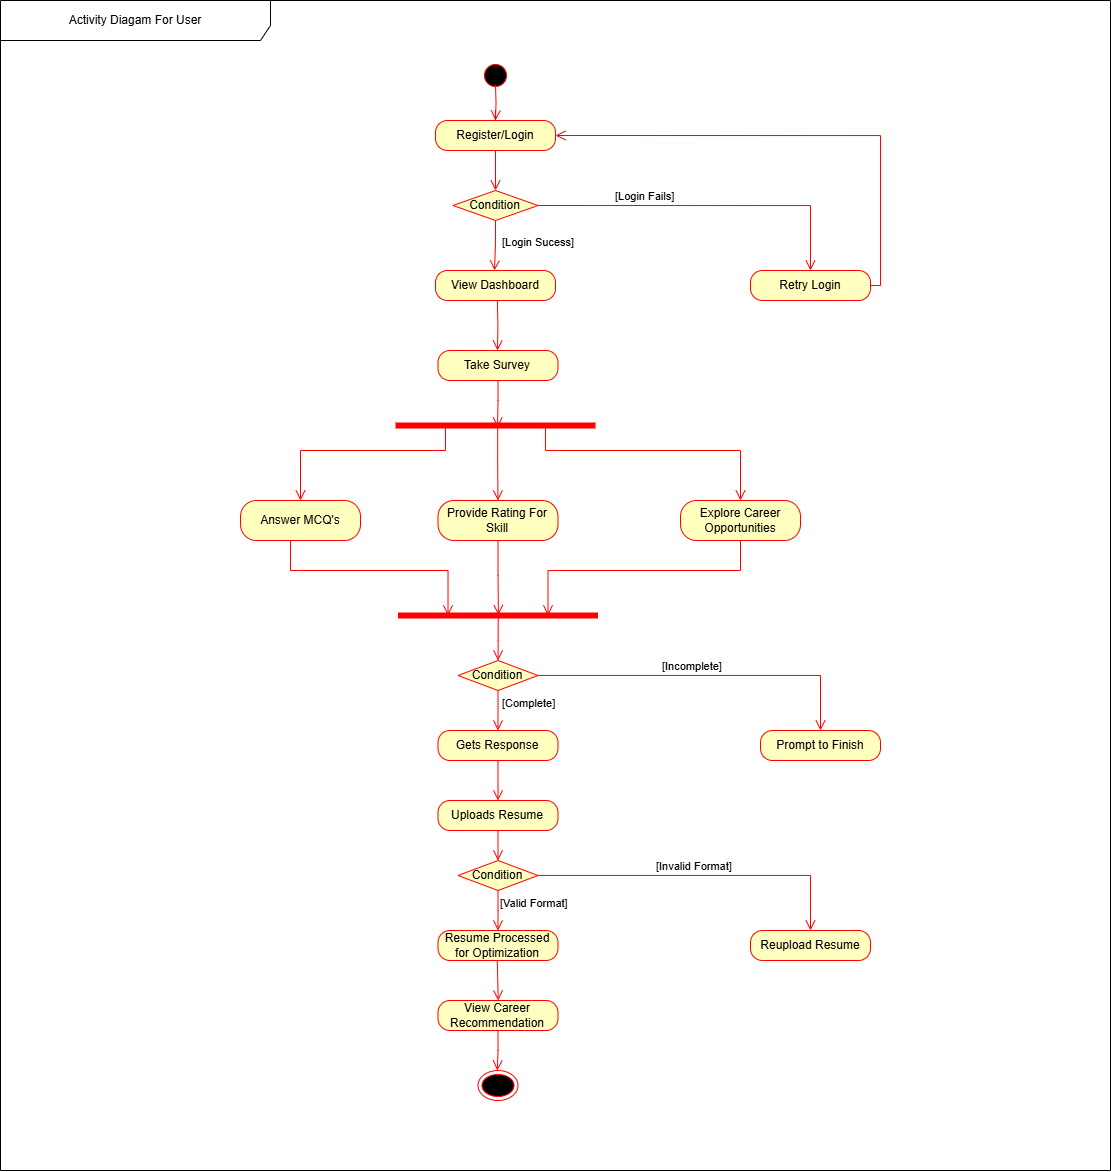

The diagram above was exported from draw.io. Its source (the exported page's mxGraphModel, read from the mxfile embedded in the PNG):
<mxGraphModel dx="934" dy="534" grid="1" gridSize="10" guides="1" tooltips="1" connect="1" arrows="1" fold="1" page="1" pageScale="1" pageWidth="1600" pageHeight="1200" math="0" shadow="0">
  <root>
    <mxCell id="0" />
    <mxCell id="1" parent="0" />
    <mxCell id="IXTo4T4jUqihGoCE5WBZ-8" value="Activity Diagam For User" style="shape=umlFrame;whiteSpace=wrap;html=1;pointerEvents=0;width=270;height=40;" parent="1" vertex="1">
      <mxGeometry x="180" y="20" width="1110" height="1170" as="geometry" />
    </mxCell>
    <mxCell id="IXTo4T4jUqihGoCE5WBZ-10" value="" style="ellipse;html=1;shape=startState;fillColor=#000000;strokeColor=#ff0000;" parent="1" vertex="1">
      <mxGeometry x="660" y="80" width="30" height="30" as="geometry" />
    </mxCell>
    <mxCell id="IXTo4T4jUqihGoCE5WBZ-11" value="" style="edgeStyle=orthogonalEdgeStyle;html=1;verticalAlign=bottom;endArrow=open;endSize=8;strokeColor=#ff0000;rounded=0;" parent="1" source="IXTo4T4jUqihGoCE5WBZ-12" edge="1">
      <mxGeometry relative="1" as="geometry">
        <mxPoint x="675" y="150" as="targetPoint" />
        <mxPoint x="675" y="104" as="sourcePoint" />
      </mxGeometry>
    </mxCell>
    <mxCell id="IXTo4T4jUqihGoCE5WBZ-14" value="" style="edgeStyle=orthogonalEdgeStyle;html=1;verticalAlign=bottom;endArrow=open;endSize=8;strokeColor=#ff0000;rounded=0;" parent="1" target="IXTo4T4jUqihGoCE5WBZ-12" edge="1">
      <mxGeometry relative="1" as="geometry">
        <mxPoint x="675" y="150" as="targetPoint" />
        <mxPoint x="675" y="104" as="sourcePoint" />
      </mxGeometry>
    </mxCell>
    <mxCell id="IXTo4T4jUqihGoCE5WBZ-12" value="Register/Login" style="rounded=1;whiteSpace=wrap;html=1;arcSize=40;fontColor=#000000;fillColor=#ffffc0;strokeColor=#ff0000;" parent="1" vertex="1">
      <mxGeometry x="615" y="140" width="120" height="30" as="geometry" />
    </mxCell>
    <mxCell id="IXTo4T4jUqihGoCE5WBZ-17" value="[Login Fails]" style="edgeStyle=orthogonalEdgeStyle;html=1;align=left;verticalAlign=bottom;endArrow=open;endSize=8;strokeColor=#ff0000;rounded=0;exitX=1;exitY=0.5;exitDx=0;exitDy=0;" parent="1" source="IXTo4T4jUqihGoCE5WBZ-16" target="IXTo4T4jUqihGoCE5WBZ-20" edge="1">
      <mxGeometry x="-0.5556" relative="1" as="geometry">
        <mxPoint x="990" y="340" as="targetPoint" />
        <Array as="points">
          <mxPoint x="990" y="225" />
        </Array>
        <mxPoint as="offset" />
      </mxGeometry>
    </mxCell>
    <mxCell id="IXTo4T4jUqihGoCE5WBZ-20" value="Retry Login" style="rounded=1;whiteSpace=wrap;html=1;arcSize=40;fontColor=#000000;fillColor=#ffffc0;strokeColor=#ff0000;" parent="1" vertex="1">
      <mxGeometry x="930" y="290" width="120" height="30" as="geometry" />
    </mxCell>
    <mxCell id="IXTo4T4jUqihGoCE5WBZ-21" value="" style="edgeStyle=orthogonalEdgeStyle;html=1;verticalAlign=bottom;endArrow=open;endSize=8;strokeColor=#ff0000;rounded=0;exitX=1;exitY=0.5;exitDx=0;exitDy=0;entryX=1;entryY=0.5;entryDx=0;entryDy=0;" parent="1" source="IXTo4T4jUqihGoCE5WBZ-20" target="IXTo4T4jUqihGoCE5WBZ-12" edge="1">
      <mxGeometry relative="1" as="geometry">
        <mxPoint x="685" y="160" as="targetPoint" />
        <mxPoint x="685" y="114" as="sourcePoint" />
      </mxGeometry>
    </mxCell>
    <mxCell id="IXTo4T4jUqihGoCE5WBZ-25" value="View Dashboard" style="rounded=1;whiteSpace=wrap;html=1;arcSize=40;fontColor=#000000;fillColor=#ffffc0;strokeColor=#ff0000;" parent="1" vertex="1">
      <mxGeometry x="615" y="290" width="120" height="30" as="geometry" />
    </mxCell>
    <mxCell id="IXTo4T4jUqihGoCE5WBZ-29" value="Take Survey" style="rounded=1;whiteSpace=wrap;html=1;arcSize=40;fontColor=#000000;fillColor=#ffffc0;strokeColor=#ff0000;" parent="1" vertex="1">
      <mxGeometry x="617.5" y="370" width="120" height="30" as="geometry" />
    </mxCell>
    <mxCell id="IXTo4T4jUqihGoCE5WBZ-30" value="" style="edgeStyle=orthogonalEdgeStyle;html=1;verticalAlign=bottom;endArrow=open;endSize=8;strokeColor=#ff0000;rounded=0;entryX=0.51;entryY=0.7;entryDx=0;entryDy=0;entryPerimeter=0;" parent="1" source="IXTo4T4jUqihGoCE5WBZ-29" target="IXTo4T4jUqihGoCE5WBZ-31" edge="1">
      <mxGeometry relative="1" as="geometry">
        <mxPoint x="680" y="474" as="targetPoint" />
      </mxGeometry>
    </mxCell>
    <mxCell id="IXTo4T4jUqihGoCE5WBZ-31" value="" style="shape=line;html=1;strokeWidth=6;strokeColor=#ff0000;" parent="1" vertex="1">
      <mxGeometry x="575" y="440" width="200" height="10" as="geometry" />
    </mxCell>
    <mxCell id="IXTo4T4jUqihGoCE5WBZ-36" value="Provide Rating For Skill" style="rounded=1;whiteSpace=wrap;html=1;arcSize=40;fontColor=#000000;fillColor=#ffffc0;strokeColor=#ff0000;" parent="1" vertex="1">
      <mxGeometry x="617.5" y="520" width="120" height="40" as="geometry" />
    </mxCell>
    <mxCell id="IXTo4T4jUqihGoCE5WBZ-37" value="" style="edgeStyle=orthogonalEdgeStyle;html=1;verticalAlign=bottom;endArrow=open;endSize=8;strokeColor=#ff0000;rounded=0;entryX=0.502;entryY=0.45;entryDx=0;entryDy=0;entryPerimeter=0;" parent="1" source="IXTo4T4jUqihGoCE5WBZ-36" target="IXTo4T4jUqihGoCE5WBZ-46" edge="1">
      <mxGeometry relative="1" as="geometry">
        <mxPoint x="677.5" y="700" as="targetPoint" />
      </mxGeometry>
    </mxCell>
    <mxCell id="IXTo4T4jUqihGoCE5WBZ-38" value="" style="edgeStyle=orthogonalEdgeStyle;html=1;verticalAlign=bottom;endArrow=open;endSize=8;strokeColor=#ff0000;rounded=0;exitX=0.25;exitY=0.5;exitDx=0;exitDy=0;exitPerimeter=0;entryX=0.5;entryY=0;entryDx=0;entryDy=0;" parent="1" source="IXTo4T4jUqihGoCE5WBZ-31" target="IXTo4T4jUqihGoCE5WBZ-39" edge="1">
      <mxGeometry relative="1" as="geometry">
        <mxPoint x="688" y="610" as="targetPoint" />
        <mxPoint x="688" y="540" as="sourcePoint" />
        <Array as="points">
          <mxPoint x="625" y="470" />
          <mxPoint x="480" y="470" />
        </Array>
      </mxGeometry>
    </mxCell>
    <mxCell id="IXTo4T4jUqihGoCE5WBZ-39" value="Answer MCQ's" style="rounded=1;whiteSpace=wrap;html=1;arcSize=40;fontColor=#000000;fillColor=#ffffc0;strokeColor=#ff0000;" parent="1" vertex="1">
      <mxGeometry x="420" y="520" width="120" height="40" as="geometry" />
    </mxCell>
    <mxCell id="IXTo4T4jUqihGoCE5WBZ-40" value="" style="edgeStyle=orthogonalEdgeStyle;html=1;verticalAlign=bottom;endArrow=open;endSize=8;strokeColor=#ff0000;rounded=0;entryX=0.25;entryY=0.5;entryDx=0;entryDy=0;entryPerimeter=0;" parent="1" source="IXTo4T4jUqihGoCE5WBZ-39" target="IXTo4T4jUqihGoCE5WBZ-46" edge="1">
      <mxGeometry relative="1" as="geometry">
        <mxPoint x="470" y="700" as="targetPoint" />
        <Array as="points">
          <mxPoint x="470" y="590" />
          <mxPoint x="628" y="590" />
        </Array>
      </mxGeometry>
    </mxCell>
    <mxCell id="IXTo4T4jUqihGoCE5WBZ-42" value="Explore Career Opportunities" style="rounded=1;whiteSpace=wrap;html=1;arcSize=40;fontColor=#000000;fillColor=#ffffc0;strokeColor=#ff0000;" parent="1" vertex="1">
      <mxGeometry x="860" y="520" width="120" height="40" as="geometry" />
    </mxCell>
    <mxCell id="IXTo4T4jUqihGoCE5WBZ-44" value="" style="edgeStyle=orthogonalEdgeStyle;html=1;verticalAlign=bottom;endArrow=open;endSize=8;strokeColor=#ff0000;rounded=0;entryX=0.5;entryY=0;entryDx=0;entryDy=0;exitX=0.75;exitY=0.5;exitDx=0;exitDy=0;exitPerimeter=0;" parent="1" source="IXTo4T4jUqihGoCE5WBZ-31" target="IXTo4T4jUqihGoCE5WBZ-42" edge="1">
      <mxGeometry relative="1" as="geometry">
        <mxPoint x="688" y="610" as="targetPoint" />
        <mxPoint x="689" y="536" as="sourcePoint" />
        <Array as="points">
          <mxPoint x="725" y="470" />
          <mxPoint x="920" y="470" />
        </Array>
      </mxGeometry>
    </mxCell>
    <mxCell id="IXTo4T4jUqihGoCE5WBZ-45" value="" style="edgeStyle=orthogonalEdgeStyle;html=1;verticalAlign=bottom;endArrow=open;endSize=8;strokeColor=#ff0000;rounded=0;entryX=0.75;entryY=0.5;entryDx=0;entryDy=0;entryPerimeter=0;exitX=0.5;exitY=1;exitDx=0;exitDy=0;" parent="1" source="IXTo4T4jUqihGoCE5WBZ-42" target="IXTo4T4jUqihGoCE5WBZ-46" edge="1">
      <mxGeometry relative="1" as="geometry">
        <mxPoint x="889.38" y="700" as="targetPoint" />
        <mxPoint x="889.88" y="640" as="sourcePoint" />
        <Array as="points">
          <mxPoint x="920" y="590" />
          <mxPoint x="728" y="590" />
        </Array>
      </mxGeometry>
    </mxCell>
    <mxCell id="IXTo4T4jUqihGoCE5WBZ-46" value="" style="shape=line;html=1;strokeWidth=6;strokeColor=#ff0000;" parent="1" vertex="1">
      <mxGeometry x="577.5" y="630" width="200" height="10" as="geometry" />
    </mxCell>
    <mxCell id="IXTo4T4jUqihGoCE5WBZ-49" value="[Incomplete]" style="edgeStyle=orthogonalEdgeStyle;html=1;align=left;verticalAlign=bottom;endArrow=open;endSize=8;strokeColor=#ff0000;rounded=0;entryX=0.5;entryY=0;entryDx=0;entryDy=0;" parent="1" source="IXTo4T4jUqihGoCE5WBZ-48" target="IXTo4T4jUqihGoCE5WBZ-53" edge="1">
      <mxGeometry x="-0.2778" relative="1" as="geometry">
        <mxPoint x="820" y="840" as="targetPoint" />
        <mxPoint as="offset" />
      </mxGeometry>
    </mxCell>
    <mxCell id="IXTo4T4jUqihGoCE5WBZ-53" value="Prompt to Finish" style="rounded=1;whiteSpace=wrap;html=1;arcSize=40;fontColor=#000000;fillColor=#ffffc0;strokeColor=#ff0000;" parent="1" vertex="1">
      <mxGeometry x="940" y="750" width="120" height="30" as="geometry" />
    </mxCell>
    <mxCell id="IXTo4T4jUqihGoCE5WBZ-55" value="" style="edgeStyle=orthogonalEdgeStyle;html=1;verticalAlign=bottom;endArrow=open;endSize=8;strokeColor=#ff0000;rounded=0;" parent="1" source="IXTo4T4jUqihGoCE5WBZ-12" target="IXTo4T4jUqihGoCE5WBZ-16" edge="1">
      <mxGeometry relative="1" as="geometry">
        <mxPoint x="675" y="230" as="targetPoint" />
        <mxPoint x="675" y="170" as="sourcePoint" />
      </mxGeometry>
    </mxCell>
    <mxCell id="IXTo4T4jUqihGoCE5WBZ-16" value="Condition" style="rhombus;whiteSpace=wrap;html=1;fontColor=#000000;fillColor=#ffffc0;strokeColor=#ff0000;" parent="1" vertex="1">
      <mxGeometry x="632.5" y="210" width="85" height="30" as="geometry" />
    </mxCell>
    <mxCell id="IXTo4T4jUqihGoCE5WBZ-58" value="" style="edgeStyle=orthogonalEdgeStyle;html=1;verticalAlign=bottom;endArrow=open;endSize=8;strokeColor=#ff0000;rounded=0;" parent="1" edge="1">
      <mxGeometry relative="1" as="geometry">
        <mxPoint x="677" y="370" as="targetPoint" />
        <mxPoint x="676.88" y="320" as="sourcePoint" />
      </mxGeometry>
    </mxCell>
    <mxCell id="IXTo4T4jUqihGoCE5WBZ-61" value="[Login Sucess]" style="edgeStyle=orthogonalEdgeStyle;html=1;align=left;verticalAlign=top;endArrow=open;endSize=8;strokeColor=#ff0000;rounded=0;exitX=0.5;exitY=1;exitDx=0;exitDy=0;" parent="1" source="IXTo4T4jUqihGoCE5WBZ-16" edge="1">
      <mxGeometry x="-0.604" y="5" relative="1" as="geometry">
        <mxPoint x="674" y="290" as="targetPoint" />
        <mxPoint x="674" y="250" as="sourcePoint" />
        <mxPoint as="offset" />
      </mxGeometry>
    </mxCell>
    <mxCell id="IXTo4T4jUqihGoCE5WBZ-63" value="" style="edgeStyle=orthogonalEdgeStyle;html=1;verticalAlign=bottom;endArrow=open;endSize=8;strokeColor=#ff0000;rounded=0;entryX=0.5;entryY=0;entryDx=0;entryDy=0;exitX=0.511;exitY=0.589;exitDx=0;exitDy=0;exitPerimeter=0;" parent="1" source="IXTo4T4jUqihGoCE5WBZ-31" target="IXTo4T4jUqihGoCE5WBZ-36" edge="1">
      <mxGeometry relative="1" as="geometry">
        <mxPoint x="676.73" y="497" as="targetPoint" />
        <mxPoint x="677.73" y="450" as="sourcePoint" />
      </mxGeometry>
    </mxCell>
    <mxCell id="IXTo4T4jUqihGoCE5WBZ-64" value="" style="edgeStyle=orthogonalEdgeStyle;html=1;verticalAlign=bottom;endArrow=open;endSize=8;strokeColor=#ff0000;rounded=0;exitX=0.501;exitY=0.558;exitDx=0;exitDy=0;exitPerimeter=0;" parent="1" source="IXTo4T4jUqihGoCE5WBZ-46" target="IXTo4T4jUqihGoCE5WBZ-48" edge="1">
      <mxGeometry relative="1" as="geometry">
        <mxPoint x="677.5" y="820" as="targetPoint" />
        <mxPoint x="678" y="640" as="sourcePoint" />
      </mxGeometry>
    </mxCell>
    <mxCell id="IXTo4T4jUqihGoCE5WBZ-48" value="Condition" style="rhombus;whiteSpace=wrap;html=1;fontColor=#000000;fillColor=#ffffc0;strokeColor=#ff0000;" parent="1" vertex="1">
      <mxGeometry x="637.5" y="680" width="80" height="30" as="geometry" />
    </mxCell>
    <mxCell id="IXTo4T4jUqihGoCE5WBZ-67" value="[Complete]" style="edgeStyle=orthogonalEdgeStyle;html=1;align=left;verticalAlign=top;endArrow=open;endSize=8;strokeColor=#ff0000;rounded=0;exitX=0.5;exitY=1;exitDx=0;exitDy=0;" parent="1" source="IXTo4T4jUqihGoCE5WBZ-48" target="IXTo4T4jUqihGoCE5WBZ-68" edge="1">
      <mxGeometry x="-0.9968" y="3" relative="1" as="geometry">
        <mxPoint x="677" y="760" as="targetPoint" />
        <mxPoint x="677.14" y="720" as="sourcePoint" />
        <mxPoint as="offset" />
      </mxGeometry>
    </mxCell>
    <mxCell id="IXTo4T4jUqihGoCE5WBZ-68" value="Gets Response" style="rounded=1;whiteSpace=wrap;html=1;arcSize=40;fontColor=#000000;fillColor=#ffffc0;strokeColor=#ff0000;" parent="1" vertex="1">
      <mxGeometry x="617.5" y="750" width="120" height="30" as="geometry" />
    </mxCell>
    <mxCell id="IXTo4T4jUqihGoCE5WBZ-72" value="" style="edgeStyle=orthogonalEdgeStyle;html=1;verticalAlign=bottom;endArrow=open;endSize=8;strokeColor=#ff0000;rounded=0;exitX=0.5;exitY=1;exitDx=0;exitDy=0;" parent="1" source="IXTo4T4jUqihGoCE5WBZ-69" edge="1">
      <mxGeometry relative="1" as="geometry">
        <mxPoint x="677" y="840" as="targetPoint" />
        <mxPoint x="677" y="790" as="sourcePoint" />
      </mxGeometry>
    </mxCell>
    <mxCell id="IXTo4T4jUqihGoCE5WBZ-74" value="[Invalid Format]" style="edgeStyle=orthogonalEdgeStyle;html=1;align=left;verticalAlign=bottom;endArrow=open;endSize=8;strokeColor=#ff0000;rounded=0;" parent="1" source="IXTo4T4jUqihGoCE5WBZ-73" target="IXTo4T4jUqihGoCE5WBZ-79" edge="1">
      <mxGeometry x="-0.2913" relative="1" as="geometry">
        <mxPoint x="817.5" y="970" as="targetPoint" />
        <mxPoint as="offset" />
      </mxGeometry>
    </mxCell>
    <mxCell id="IXTo4T4jUqihGoCE5WBZ-77" value="" style="edgeStyle=orthogonalEdgeStyle;html=1;verticalAlign=bottom;endArrow=open;endSize=8;strokeColor=#ff0000;rounded=0;exitX=0.5;exitY=1;exitDx=0;exitDy=0;" parent="1" source="IXTo4T4jUqihGoCE5WBZ-68" target="IXTo4T4jUqihGoCE5WBZ-69" edge="1">
      <mxGeometry relative="1" as="geometry">
        <mxPoint x="677" y="840" as="targetPoint" />
        <mxPoint x="678" y="780" as="sourcePoint" />
      </mxGeometry>
    </mxCell>
    <mxCell id="IXTo4T4jUqihGoCE5WBZ-69" value="Uploads Resume" style="rounded=1;whiteSpace=wrap;html=1;arcSize=40;fontColor=#000000;fillColor=#ffffc0;strokeColor=#ff0000;" parent="1" vertex="1">
      <mxGeometry x="617.5" y="820" width="120" height="30" as="geometry" />
    </mxCell>
    <mxCell id="IXTo4T4jUqihGoCE5WBZ-78" value="" style="edgeStyle=orthogonalEdgeStyle;html=1;verticalAlign=bottom;endArrow=open;endSize=8;strokeColor=#ff0000;rounded=0;" parent="1" source="IXTo4T4jUqihGoCE5WBZ-69" target="IXTo4T4jUqihGoCE5WBZ-73" edge="1">
      <mxGeometry relative="1" as="geometry">
        <mxPoint x="678" y="920" as="targetPoint" />
        <mxPoint x="678" y="850" as="sourcePoint" />
      </mxGeometry>
    </mxCell>
    <mxCell id="IXTo4T4jUqihGoCE5WBZ-73" value="Condition" style="rhombus;whiteSpace=wrap;html=1;fontColor=#000000;fillColor=#ffffc0;strokeColor=#ff0000;" parent="1" vertex="1">
      <mxGeometry x="637.5" y="880" width="80" height="30" as="geometry" />
    </mxCell>
    <mxCell id="IXTo4T4jUqihGoCE5WBZ-79" value="Reupload Resume" style="rounded=1;whiteSpace=wrap;html=1;arcSize=40;fontColor=#000000;fillColor=#ffffc0;strokeColor=#ff0000;" parent="1" vertex="1">
      <mxGeometry x="930" y="950" width="120" height="30" as="geometry" />
    </mxCell>
    <mxCell id="IXTo4T4jUqihGoCE5WBZ-82" value="[Valid Format]" style="edgeStyle=orthogonalEdgeStyle;html=1;align=left;verticalAlign=top;endArrow=open;endSize=8;strokeColor=#ff0000;rounded=0;exitX=0.5;exitY=1;exitDx=0;exitDy=0;" parent="1" source="IXTo4T4jUqihGoCE5WBZ-73" edge="1">
      <mxGeometry x="-1" relative="1" as="geometry">
        <mxPoint x="677.5" y="950" as="targetPoint" />
        <mxPoint x="677.0800000000003" y="920" as="sourcePoint" />
      </mxGeometry>
    </mxCell>
    <mxCell id="IXTo4T4jUqihGoCE5WBZ-84" value="Resume Processed for Optimization" style="rounded=1;whiteSpace=wrap;html=1;arcSize=40;fontColor=#000000;fillColor=#ffffc0;strokeColor=#ff0000;" parent="1" vertex="1">
      <mxGeometry x="617.5" y="950" width="120" height="30" as="geometry" />
    </mxCell>
    <mxCell id="IXTo4T4jUqihGoCE5WBZ-88" value="View Career Recommendation" style="rounded=1;whiteSpace=wrap;html=1;arcSize=40;fontColor=#000000;fillColor=#ffffc0;strokeColor=#ff0000;" parent="1" vertex="1">
      <mxGeometry x="617.5" y="1020" width="120" height="30" as="geometry" />
    </mxCell>
    <mxCell id="IXTo4T4jUqihGoCE5WBZ-91" value="" style="ellipse;html=1;shape=endState;fillColor=#000000;strokeColor=#ff0000;direction=east;" parent="1" vertex="1">
      <mxGeometry x="657.5" y="1090" width="40" height="30" as="geometry" />
    </mxCell>
    <mxCell id="IXTo4T4jUqihGoCE5WBZ-95" value="" style="edgeStyle=orthogonalEdgeStyle;html=1;verticalAlign=bottom;endArrow=open;endSize=8;strokeColor=#ff0000;rounded=0;entryX=0.5;entryY=0;entryDx=0;entryDy=0;" parent="1" edge="1">
      <mxGeometry relative="1" as="geometry">
        <mxPoint x="677.71" y="1020" as="targetPoint" />
        <mxPoint x="676.7900000000001" y="980" as="sourcePoint" />
      </mxGeometry>
    </mxCell>
    <mxCell id="IXTo4T4jUqihGoCE5WBZ-97" value="" style="edgeStyle=orthogonalEdgeStyle;html=1;verticalAlign=bottom;endArrow=open;endSize=8;strokeColor=#ff0000;rounded=0;entryX=0.5;entryY=0;entryDx=0;entryDy=0;exitX=0.5;exitY=1;exitDx=0;exitDy=0;" parent="1" edge="1" source="IXTo4T4jUqihGoCE5WBZ-88">
      <mxGeometry relative="1" as="geometry">
        <mxPoint x="676.7900000000001" y="1090" as="targetPoint" />
        <mxPoint x="677.08" y="1060" as="sourcePoint" />
      </mxGeometry>
    </mxCell>
  </root>
</mxGraphModel>